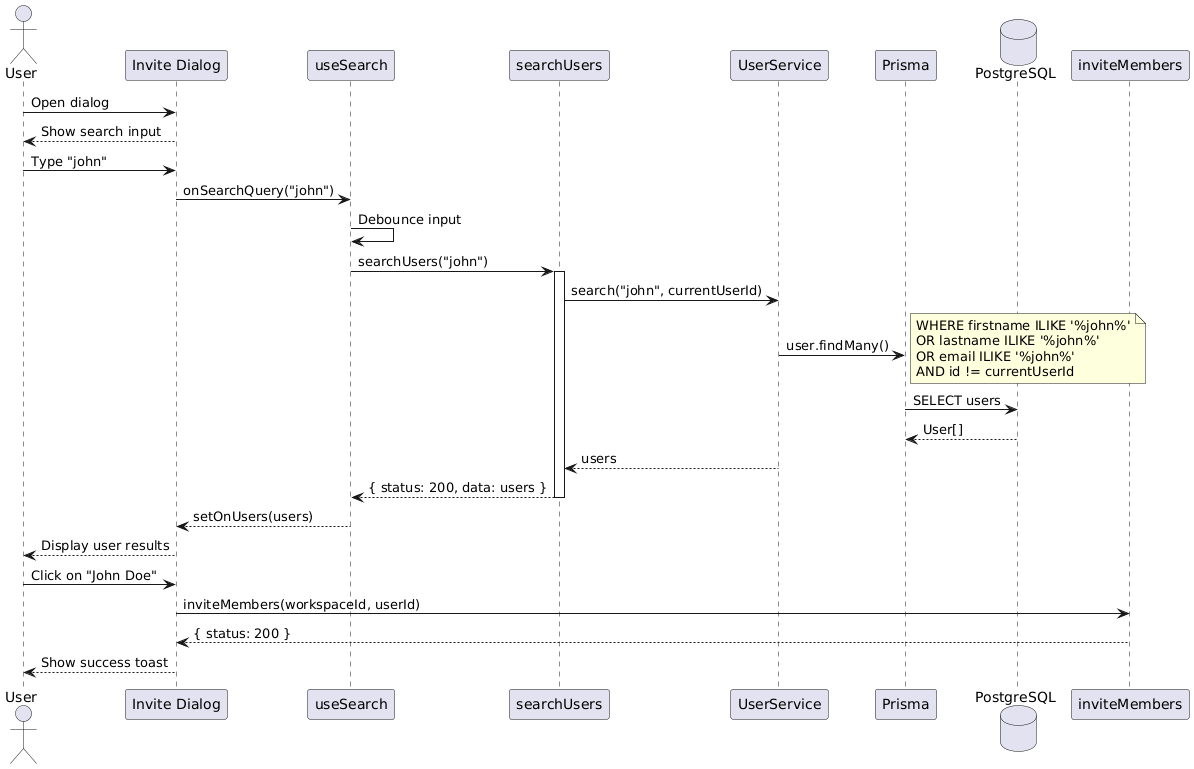

The diagram above was rendered by PlantUML. Its source (embedded in the PNG):
@startuml
actor "User" as user
participant "Invite Dialog" as dialog
participant "useSearch" as hook
participant "searchUsers" as action
participant "UserService" as service
participant "Prisma" as prisma
database "PostgreSQL" as db
participant "inviteMembers" as invite

user -> dialog: Open dialog
dialog --> user: Show search input

user -> dialog: Type "john"
dialog -> hook: onSearchQuery("john")

hook -> hook: Debounce input
hook -> action: searchUsers("john")
activate action

action -> service: search("john", currentUserId)
service -> prisma: user.findMany()
note right: WHERE firstname ILIKE '%john%'\nOR lastname ILIKE '%john%'\nOR email ILIKE '%john%'\nAND id != currentUserId

prisma -> db: SELECT users
db --> prisma: User[]

service --> action: users
action --> hook: { status: 200, data: users }
deactivate action

hook --> dialog: setOnUsers(users)
dialog --> user: Display user results

user -> dialog: Click on "John Doe"
dialog -> invite: inviteMembers(workspaceId, userId)

invite --> dialog: { status: 200 }
dialog --> user: Show success toast
@enduml